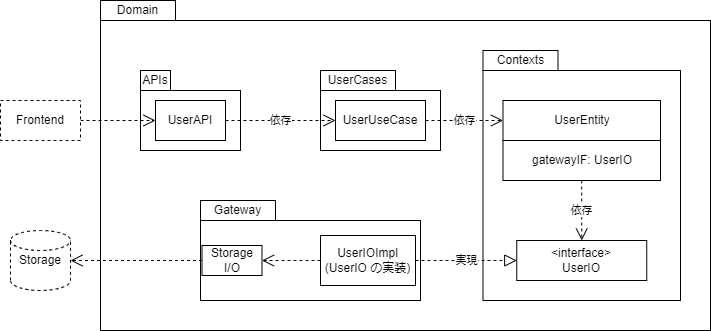

The diagram above was exported from draw.io. Its source (the exported page's mxGraphModel, read from the mxfile embedded in the PNG):
<mxGraphModel dx="488" dy="288" grid="1" gridSize="10" guides="1" tooltips="1" connect="1" arrows="1" fold="1" page="1" pageScale="1" pageWidth="827" pageHeight="1169" math="0" shadow="0">
  <root>
    <mxCell id="0" />
    <mxCell id="1" parent="0" />
    <mxCell id="50" value="" style="rounded=0;whiteSpace=wrap;html=1;verticalAlign=top;" vertex="1" parent="1">
      <mxGeometry x="130" y="60" width="610" height="310" as="geometry" />
    </mxCell>
    <mxCell id="21" value="" style="rounded=0;whiteSpace=wrap;html=1;verticalAlign=top;" vertex="1" parent="1">
      <mxGeometry x="512.5" y="110" width="197.5" height="230" as="geometry" />
    </mxCell>
    <mxCell id="11" value="" style="rounded=0;whiteSpace=wrap;html=1;" vertex="1" parent="1">
      <mxGeometry x="170" y="130" width="100" height="60" as="geometry" />
    </mxCell>
    <mxCell id="12" value="" style="rounded=0;whiteSpace=wrap;html=1;" vertex="1" parent="1">
      <mxGeometry x="350" y="130" width="120" height="60" as="geometry" />
    </mxCell>
    <mxCell id="16" value="依存" style="edgeStyle=none;html=1;dashed=1;endArrow=open;endFill=0;endSize=10;" edge="1" parent="1" source="22" target="15">
      <mxGeometry relative="1" as="geometry" />
    </mxCell>
    <mxCell id="13" value="UserEntity" style="rounded=0;whiteSpace=wrap;html=1;" vertex="1" parent="1">
      <mxGeometry x="532.5" y="140" width="157.5" height="40" as="geometry" />
    </mxCell>
    <mxCell id="14" value="" style="rounded=0;whiteSpace=wrap;html=1;" vertex="1" parent="1">
      <mxGeometry x="230" y="260" width="220" height="80" as="geometry" />
    </mxCell>
    <mxCell id="20" value="実現" style="edgeStyle=none;html=1;dashed=1;endArrow=block;endFill=0;endSize=10;" edge="1" parent="1" source="32" target="15">
      <mxGeometry relative="1" as="geometry" />
    </mxCell>
    <mxCell id="15" value="&amp;lt;interface&amp;gt;&lt;br&gt;UserIO" style="rounded=0;whiteSpace=wrap;html=1;" vertex="1" parent="1">
      <mxGeometry x="546.25" y="280" width="130" height="40" as="geometry" />
    </mxCell>
    <mxCell id="22" value="gatewayIF: UserIO" style="rounded=0;whiteSpace=wrap;html=1;" vertex="1" parent="1">
      <mxGeometry x="532.5" y="180" width="157.5" height="40" as="geometry" />
    </mxCell>
    <mxCell id="27" value="" style="edgeStyle=none;html=1;dashed=1;endArrow=block;endFill=0;endSize=10;" edge="1" parent="1" source="26" target="21">
      <mxGeometry relative="1" as="geometry" />
    </mxCell>
    <mxCell id="26" value="Contexts" style="rounded=0;whiteSpace=wrap;html=1;" vertex="1" parent="1">
      <mxGeometry x="512.5" y="90" width="75" height="20" as="geometry" />
    </mxCell>
    <mxCell id="28" value="APIs" style="rounded=0;whiteSpace=wrap;html=1;" vertex="1" parent="1">
      <mxGeometry x="170" y="110" width="30" height="20" as="geometry" />
    </mxCell>
    <mxCell id="29" value="UserCases" style="rounded=0;whiteSpace=wrap;html=1;" vertex="1" parent="1">
      <mxGeometry x="350" y="110" width="75" height="20" as="geometry" />
    </mxCell>
    <mxCell id="30" value="Gateway" style="rounded=0;whiteSpace=wrap;html=1;" vertex="1" parent="1">
      <mxGeometry x="230" y="240" width="75" height="20" as="geometry" />
    </mxCell>
    <mxCell id="39" style="edgeStyle=none;html=1;dashed=1;endArrow=open;endFill=0;endSize=10;" edge="1" parent="1" source="31" target="48">
      <mxGeometry relative="1" as="geometry">
        <mxPoint x="200" y="297.69230769230774" as="targetPoint" />
      </mxGeometry>
    </mxCell>
    <mxCell id="31" value="Storage I/O" style="rounded=0;whiteSpace=wrap;html=1;" vertex="1" parent="1">
      <mxGeometry x="231.5" y="285" width="60" height="30" as="geometry" />
    </mxCell>
    <mxCell id="33" value="UserAPI" style="rounded=0;whiteSpace=wrap;html=1;" vertex="1" parent="1">
      <mxGeometry x="185" y="140" width="70" height="40" as="geometry" />
    </mxCell>
    <mxCell id="18" value="依存" style="edgeStyle=none;html=1;dashed=1;endArrow=open;endFill=0;endSize=10;" edge="1" parent="1" source="33" target="35">
      <mxGeometry relative="1" as="geometry" />
    </mxCell>
    <mxCell id="35" value="UserUseCase" style="rounded=0;whiteSpace=wrap;html=1;" vertex="1" parent="1">
      <mxGeometry x="365" y="140" width="90" height="40" as="geometry" />
    </mxCell>
    <mxCell id="19" value="依存" style="edgeStyle=none;html=1;dashed=1;endArrow=open;endFill=0;endSize=10;" edge="1" parent="1" source="35" target="13">
      <mxGeometry relative="1" as="geometry" />
    </mxCell>
    <mxCell id="37" style="edgeStyle=none;html=1;dashed=1;endArrow=open;endFill=0;endSize=10;" edge="1" parent="1" source="32" target="31">
      <mxGeometry relative="1" as="geometry" />
    </mxCell>
    <mxCell id="32" value="UserIOImpl&lt;br&gt;(UserIO の実装)" style="rounded=0;whiteSpace=wrap;html=1;" vertex="1" parent="1">
      <mxGeometry x="350" y="275" width="95" height="50" as="geometry" />
    </mxCell>
    <mxCell id="48" value="Storage" style="strokeWidth=1;html=1;shape=mxgraph.flowchart.database;whiteSpace=wrap;dashed=1;" vertex="1" parent="1">
      <mxGeometry x="40" y="270" width="60" height="60" as="geometry" />
    </mxCell>
    <mxCell id="49" value="Domain" style="rounded=0;whiteSpace=wrap;html=1;" vertex="1" parent="1">
      <mxGeometry x="130" y="40" width="75" height="20" as="geometry" />
    </mxCell>
    <mxCell id="52" style="edgeStyle=none;html=1;dashed=1;endArrow=open;endFill=0;endSize=10;" edge="1" parent="1" source="51" target="33">
      <mxGeometry relative="1" as="geometry" />
    </mxCell>
    <mxCell id="51" value="Frontend" style="rounded=0;whiteSpace=wrap;html=1;dashed=1;strokeWidth=1;" vertex="1" parent="1">
      <mxGeometry x="30" y="140" width="80" height="40" as="geometry" />
    </mxCell>
  </root>
</mxGraphModel>